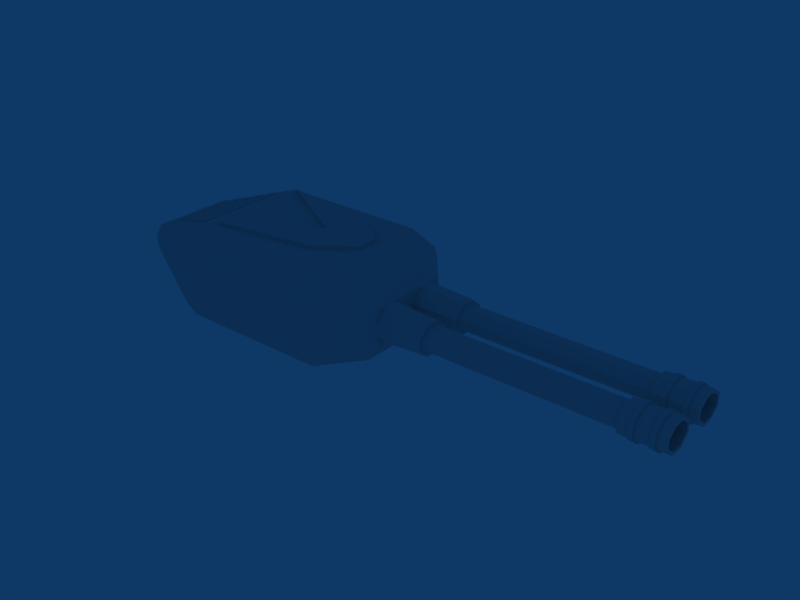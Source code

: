 # Source: double_cannon.blend  (saved by Blender 2.49.2; exported with 4.5.12 LTS)
import bpy
from mathutils import Matrix  # noqa: F401  (used for matrix-valued properties, if any)

bpy.ops.wm.read_factory_settings(use_empty=True)
scene = bpy.context.scene
scene.name = 'Scene'

# ---- collections
col_collection_1 = bpy.data.collections.new('Collection 1'); scene.collection.children.link(col_collection_1)

# ---- world
world_world = bpy.data.worlds.new('World'); scene.world = world_world
world_world.color = (0.05656, 0.2208, 0.4)
world_world.use_sun_shadow = False
world_world.sun_shadow_jitter_overblur = 0.0
world_world.cycles.sampling_method = 'MANUAL'
world_world.cycles.sample_map_resolution = 256

# ---- meshes
me_emptymesh = bpy.data.meshes.new('EmptyMesh')
me_emptymesh.from_pydata([], [], [])
me_emptymesh.use_remesh_preserve_volume = False
me_emptymesh.use_remesh_preserve_attributes = False
me_emptymesh.use_mirror_vertex_groups = False
me_emptymesh.update()
me_mesh_001 = bpy.data.meshes.new('Mesh.001')
me_mesh_001.from_pydata([(-6.36, 8.074, 11.03), (-19.76, 1.272e-06, 6.518), (21.38, 5.906, 6.518), (15.42, 8.074, 11.03), (15.42, 13.07, 6.516), (-6.36, 13.07, 6.516), (21.38, 6.327, 4.681), (-19.76, 5.906, 6.518), (-20.92, 1.272e-06, 4.49), (15.42, -1.666e-06, 11.03), (21.38, 3.565, 6.518), (21.38, 4.361, 6.515), (28.02, 4.419, 6.1), (-6.36, 13.55, 4.488), (-20.92, 5.906, 4.49), (15.42, 13.55, 4.488), (-20.92, 5.906, 3.243), (28.02, 6.271, 4.587), (28.02, 6.271, 3.146), (15.42, 13.07, 1.21), (-6.36, 13.55, 3.241), (-6.36, 13.07, 1.21), (15.42, 13.55, 3.241), (21.38, 6.327, 3.052), (-20.92, 1.616e-06, 3.243), (28.02, 4.418, 1.628), (21.38, 4.379, 1.214), (28.02, 3.565, 1.628), (21.38, 5.906, 1.212), (28.11, 4.396, 5.535), (28.11, 5.628, 4.582), (28.11, 3.658, 5.583), (28.11, 4.209, 5.583), (28.11, 6.163, 3.255), (28.11, 5.69, 3.338), (28.11, 5.97, 3.039), (-19.76, 1.536e-06, 1.213), (28.11, 3.658, 2.146), (-6.36, -0.4456, 11.03), (28.02, 2.711, 6.1), (21.38, 2.769, 6.515), (28.02, 3.565, 6.1), (21.38, 2.75, 1.214), (28.11, 1.16, 4.694), (28.11, 2.819, 5.992), (28.11, 0.9666, 3.255), (28.11, 2.734, 2.194), (28.11, 1.501, 3.151), (28.11, 3.471, 2.146), (28.11, 2.921, 2.146), (21.38, -1.907e-06, 6.518), (21.38, 0.786, 4.681), (21.38, 0.786, 3.052), (21.38, -1.755e-06, 3.237), (15.42, 11.62, -1.188), (-19.76, 5.906, 1.212), (-9.711, 5.917, -1.213), (19.76, -1.378e-06, -1.212), (21.38, 3.565, 1.223), (-9.711, 6.623e-07, -1.212), (21.38, -1.669e-06, 1.212), (19.76, 5.908, -1.213), (28.11, 6.163, 4.478), (28.11, 4.526, 5.872), (28.11, 4.395, 2.194), (28.11, 3.456, 5.992), (28.02, 2.712, 1.628), (28.11, 1.44, 4.395), (28.11, 3.471, 5.583), (28.11, 5.969, 4.694), (28.11, 4.525, 1.856), (28.11, 4.309, 1.737), (28.11, 3.673, 1.737), (28.11, 5.628, 3.151), (28.11, 5.69, 4.395), (28.11, 4.208, 2.146), (28.11, 4.31, 5.992), (28.11, 3.673, 5.992), (28.02, 0.8583, 4.587), (28.11, 0.9666, 4.478), (28.02, 0.8583, 3.146), (28.11, 2.604, 1.856), (28.11, 1.159, 3.039), (28.11, 3.456, 1.737), (28.11, 2.82, 1.737), (28.11, 2.603, 5.872), (28.11, 2.733, 5.535), (28.11, 1.501, 4.582), (28.11, 2.92, 5.583), (28.11, 1.44, 3.338), (-6.36, 11.63, -1.188), (15.42, -8.074, 11.03), (-6.36, -13.07, 6.516), (-6.36, -8.074, 11.03), (21.38, -4.361, 6.515), (15.42, -13.07, 6.516), (-20.92, -5.906, 4.49), (-19.76, -5.906, 6.518), (21.38, -5.906, 6.518), (21.38, -3.565, 6.518), (21.38, -6.327, 4.681), (28.02, -6.271, 4.587), (-6.36, -13.55, 4.488), (15.42, -13.55, 3.241), (15.42, -13.55, 4.488), (15.42, -13.07, 1.21), (-19.76, -5.906, 1.212), (-6.36, -13.07, 1.21), (-6.36, -13.55, 3.241), (-20.92, -5.906, 3.243), (21.38, -6.327, 3.052), (21.38, -4.379, 1.214), (28.02, -4.418, 1.628), (28.02, -6.271, 3.146), (28.02, -3.565, 1.628), (28.11, -4.396, 5.535), (28.11, -6.163, 4.478), (28.11, -4.525, 1.856), (28.11, -4.395, 2.194), (28.11, -3.658, 2.146), (28.02, -2.711, 6.1), (28.02, -3.565, 6.1), (21.38, -2.769, 6.515), (21.38, -0.786, 4.681), (21.38, -0.786, 3.052), (28.02, -2.712, 1.628), (28.11, -1.44, 4.395), (28.11, -1.44, 3.338), (28.11, -2.604, 1.856), (28.11, -1.159, 3.039), (28.11, -3.456, 1.737), (21.38, -1.81e-06, 4.495), (-6.36, -11.63, -1.188), (15.42, -11.62, -1.188), (19.76, -5.908, -1.213), (-9.711, -5.917, -1.213), (21.38, -5.906, 1.212), (21.38, -3.565, 1.223), (21.38, -2.75, 1.214), (28.11, -5.969, 4.694), (28.11, -4.526, 5.872), (28.11, -6.163, 3.255), (28.11, -5.97, 3.039), (28.11, -4.209, 5.583), (28.11, -4.208, 2.146), (28.11, -2.819, 5.992), (28.11, -1.16, 4.694), (28.11, -0.9666, 4.478), (28.11, -0.9666, 3.255), (28.11, -3.471, 5.583), (28.11, -1.501, 3.151), (28.11, -2.734, 2.194), (28.11, -3.471, 2.146), (28.02, -4.419, 6.1), (28.11, -3.673, 1.737), (28.11, -4.309, 1.737), (28.11, -5.628, 4.582), (28.11, -5.69, 3.338), (28.11, -5.69, 4.395), (28.11, -5.628, 3.151), (28.11, -4.31, 5.992), (28.11, -3.673, 5.992), (28.11, -3.658, 5.583), (28.02, -0.8583, 4.587), (28.11, -3.456, 5.992), (28.02, -0.8583, 3.146), (28.11, -2.82, 1.737), (28.11, -2.733, 5.535), (28.11, -2.603, 5.872), (28.11, -1.501, 4.582), (28.11, -2.92, 5.583), (28.11, -2.921, 2.146)], [], [(3, 0, 9), (9, 0, 38), (0, 3, 4), (5, 0, 4), (38, 0, 7), (7, 1, 38), (3, 9, 11), (11, 2, 3), (7, 0, 5), (3, 2, 4), (5, 4, 15), (15, 13, 5), (7, 5, 13), (13, 14, 7), (4, 2, 6), (6, 15, 4), (6, 2, 11), (7, 14, 8), (8, 1, 7), (10, 11, 9), (6, 11, 12), (12, 17, 6), (10, 41, 12), (12, 11, 10), (13, 15, 22), (22, 20, 13), (14, 13, 20), (20, 16, 14), (15, 6, 23), (23, 22, 15), (8, 14, 16), (16, 24, 8), (6, 17, 18), (18, 23, 6), (20, 22, 19), (19, 21, 20), (16, 20, 21), (21, 55, 16), (22, 23, 28), (28, 19, 22), (24, 16, 55), (55, 36, 24), (23, 18, 25), (25, 26, 23), (25, 27, 58), (58, 26, 25), (26, 28, 23), (69, 63, 29), (29, 30, 69), (77, 31, 32), (32, 76, 77), (33, 62, 74), (74, 34, 33), (70, 35, 73), (73, 64, 70), (71, 75, 37), (37, 72, 71), (9, 50, 40), (51, 40, 50), (9, 40, 10), (51, 78, 39), (39, 40, 51), (10, 40, 39), (39, 41, 10), (51, 52, 80), (80, 78, 51), (52, 42, 66), (66, 80, 52), (66, 42, 58), (58, 27, 66), (42, 52, 60), (43, 87, 86), (86, 85, 43), (65, 44, 88), (88, 68, 65), (45, 89, 67), (67, 79, 45), (81, 46, 47), (47, 82, 81), (84, 83, 48), (48, 49, 84), (50, 131, 51), (51, 131, 53), (53, 52, 51), (52, 53, 60), (21, 19, 54), (54, 90, 21), (19, 28, 61), (61, 54, 19), (36, 55, 56), (56, 59, 36), (28, 26, 57), (57, 61, 28), (26, 58, 57), (58, 42, 57), (42, 60, 57), (90, 54, 61), (61, 56, 90), (56, 61, 57), (57, 59, 56), (17, 69, 62), (12, 76, 63), (33, 35, 18), (70, 71, 25), (41, 65, 77), (72, 83, 27), (39, 85, 44), (78, 79, 43), (80, 82, 45), (84, 81, 66), (12, 63, 69), (69, 17, 12), (17, 62, 33), (33, 18, 17), (18, 35, 70), (70, 25, 18), (25, 71, 72), (72, 27, 25), (62, 69, 30), (30, 74, 62), (63, 76, 32), (32, 29, 63), (35, 33, 34), (34, 73, 35), (71, 70, 64), (64, 75, 71), (41, 77, 76), (76, 12, 41), (77, 65, 68), (68, 31, 77), (78, 43, 85), (85, 39, 78), (39, 44, 65), (65, 41, 39), (80, 45, 79), (79, 78, 80), (66, 81, 82), (82, 80, 66), (27, 83, 84), (84, 66, 27), (86, 88, 44), (44, 85, 86), (67, 87, 43), (43, 79, 67), (47, 89, 45), (45, 82, 47), (49, 46, 81), (81, 84, 49), (83, 72, 37), (37, 48, 83), (21, 90, 55), (90, 56, 55), (9, 38, 93), (93, 91, 9), (93, 92, 95), (95, 91, 93), (38, 1, 97), (97, 93, 38), (91, 98, 94), (94, 9, 91), (92, 93, 97), (91, 95, 98), (92, 102, 104), (104, 95, 92), (97, 96, 102), (102, 92, 97), (95, 104, 100), (100, 98, 95), (100, 94, 98), (97, 1, 8), (8, 96, 97), (9, 94, 99), (100, 101, 153), (153, 94, 100), (99, 94, 153), (153, 121, 99), (102, 108, 103), (103, 104, 102), (96, 109, 108), (108, 102, 96), (104, 103, 110), (110, 100, 104), (8, 24, 109), (109, 96, 8), (100, 110, 113), (113, 101, 100), (108, 107, 105), (105, 103, 108), (109, 106, 107), (107, 108, 109), (103, 105, 136), (136, 110, 103), (24, 36, 106), (106, 109, 24), (110, 111, 112), (112, 113, 110), (112, 111, 137), (137, 114, 112), (111, 110, 136), (139, 156, 115), (115, 140, 139), (161, 160, 143), (143, 162, 161), (141, 157, 158), (158, 116, 141), (117, 118, 159), (159, 142, 117), (155, 154, 119), (119, 144, 155), (122, 50, 9), (123, 50, 122), (99, 122, 9), (123, 122, 120), (120, 163, 123), (99, 121, 120), (120, 122, 99), (123, 163, 165), (165, 124, 123), (124, 165, 125), (125, 138, 124), (125, 114, 137), (137, 138, 125), (138, 60, 124), (146, 168, 167), (167, 169, 146), (164, 149, 170), (170, 145, 164), (148, 147, 126), (126, 127, 148), (128, 129, 150), (150, 151, 128), (166, 171, 152), (152, 130, 166), (123, 131, 50), (123, 124, 53), (53, 131, 123), (60, 53, 124), (107, 132, 133), (133, 105, 107), (105, 133, 134), (134, 136, 105), (36, 59, 135), (135, 106, 36), (136, 134, 57), (57, 111, 136), (57, 137, 111), (57, 138, 137), (57, 60, 138), (132, 135, 134), (134, 133, 132), (135, 59, 57), (57, 134, 135), (101, 116, 139), (153, 140, 160), (141, 113, 142), (117, 112, 155), (121, 161, 164), (154, 114, 130), (120, 145, 168), (163, 146, 147), (165, 148, 129), (166, 125, 128), (153, 101, 139), (139, 140, 153), (101, 113, 141), (141, 116, 101), (113, 112, 117), (117, 142, 113), (112, 114, 154), (154, 155, 112), (116, 158, 156), (156, 139, 116), (140, 115, 143), (143, 160, 140), (142, 159, 157), (157, 141, 142), (155, 144, 118), (118, 117, 155), (121, 153, 160), (160, 161, 121), (161, 162, 149), (149, 164, 161), (163, 120, 168), (168, 146, 163), (120, 121, 164), (164, 145, 120), (165, 163, 147), (147, 148, 165), (125, 165, 129), (129, 128, 125), (114, 125, 166), (166, 130, 114), (167, 168, 145), (145, 170, 167), (126, 147, 146), (146, 169, 126), (150, 129, 148), (148, 127, 150), (171, 166, 128), (128, 151, 171), (130, 152, 119), (119, 154, 130), (107, 106, 132), (132, 106, 135)])
_uv = me_mesh_001.uv_layers.new(name='UVTex')
_uv.uv.foreach_set('vector', [0.5589, 0.4021, 0.5578, 0.6563, 0.4173, 0.4014, 0.4173, 0.4014, 0.5578, 0.6563, 0.4174, 0.6565, 0.5578, 0.6563, 0.5589, 0.4021, 0.6711, 0.2351, 0.6709, 0.655, 0.5578, 0.6563, 0.6711, 0.2351, 0.4174, 0.6565, 0.5578, 0.6563, 0.5235, 0.7855, 0.5235, 0.7855, 0.4177, 0.7856, 0.4174, 0.6565, 0.5589, 0.4021, 0.4173, 0.4014, 0.5058, 0.3172, 0.5058, 0.3172, 0.5436, 0.3172, 0.5589, 0.4021, 0.5235, 0.7855, 0.5578, 0.6563, 0.6709, 0.655, 0.5589, 0.4021, 0.5436, 0.3172, 0.6711, 0.2351, 0.6709, 0.655, 0.6711, 0.2351, 0.6907, 0.2125, 0.6907, 0.2125, 0.6998, 0.8057, 0.6709, 0.655, 0.5235, 0.7855, 0.6709, 0.655, 0.6998, 0.8057, 0.6998, 0.8057, 0.5468, 0.8466, 0.5235, 0.7855, 0.6711, 0.2351, 0.5436, 0.3172, 0.5432, 0.2735, 0.5432, 0.2735, 0.6907, 0.2125, 0.6711, 0.2351, 0.5432, 0.2735, 0.5436, 0.3172, 0.5058, 0.3172, 0.5235, 0.7855, 0.5468, 0.8466, 0.4174, 0.8894, 0.4174, 0.8894, 0.4177, 0.7856, 0.5235, 0.7855, 0.4872, 0.3195, 0.5058, 0.3172, 0.4173, 0.4014, 0.8752, 0.563, 0.875, 0.5311, 0.9691, 0.5313, 0.9691, 0.5313, 0.9692, 0.5629, 0.8752, 0.563, 0.8753, 0.5157, 0.9695, 0.5159, 0.9691, 0.5313, 0.9691, 0.5313, 0.875, 0.5311, 0.8753, 0.5157, 0.6998, 0.8057, 0.6907, 0.2125, 0.7282, 0.1768, 0.7282, 0.1768, 0.7297, 0.8376, 0.6998, 0.8057, 0.5468, 0.8466, 0.6998, 0.8057, 0.7297, 0.8376, 0.7297, 0.8376, 0.5607, 0.8889, 0.5468, 0.8466, 0.6907, 0.2125, 0.5432, 0.2735, 0.5426, 0.227, 0.5426, 0.227, 0.7282, 0.1768, 0.6907, 0.2125, 0.4174, 0.8894, 0.5468, 0.8466, 0.5607, 0.8889, 0.5607, 0.8889, 0.4173, 0.9355, 0.4174, 0.8894, 0.8752, 0.563, 0.9692, 0.5629, 0.9691, 0.5938, 0.9691, 0.5938, 0.8752, 0.5938, 0.8752, 0.563, 0.7297, 0.8376, 0.7282, 0.1768, 0.7584, 0.1466, 0.7584, 0.1466, 0.7572, 0.8576, 0.7297, 0.8376, 0.5607, 0.8889, 0.7297, 0.8376, 0.7572, 0.8576, 0.7572, 0.8576, 0.5581, 0.9145, 0.5607, 0.8889, 0.7282, 0.1768, 0.5426, 0.227, 0.5423, 0.1966, 0.5423, 0.1966, 0.7584, 0.1466, 0.7282, 0.1768, 0.4173, 0.9355, 0.5607, 0.8889, 0.5581, 0.9145, 0.5581, 0.9145, 0.5584, 0.935, 0.4173, 0.9355, 0.8752, 0.5938, 0.9691, 0.5938, 0.9692, 0.6248, 0.9692, 0.6248, 0.8753, 0.6247, 0.8752, 0.5938, 0.9692, 0.6248, 0.9689, 0.6559, 0.8753, 0.656, 0.8753, 0.656, 0.8753, 0.6247, 0.9692, 0.6248, 0.5097, 0.196, 0.5423, 0.1966, 0.5426, 0.227, 0.9781, 0.5342, 0.9778, 0.5263, 0.9907, 0.5277, 0.9907, 0.5277, 0.9911, 0.5365, 0.9781, 0.5342, 0.9783, 0.5096, 0.9909, 0.5095, 0.9907, 0.5177, 0.9907, 0.5177, 0.9781, 0.5157, 0.9783, 0.5096, 0.9781, 0.5628, 0.9781, 0.5462, 0.9909, 0.5452, 0.9909, 0.5452, 0.991, 0.5624, 0.9781, 0.5628, 0.9782, 0.5936, 0.9782, 0.5776, 0.9915, 0.5936, 0.9915, 0.5936, 0.991, 0.6252, 0.9782, 0.5936, 0.9783, 0.6248, 0.9916, 0.6395, 0.9921, 0.6557, 0.9921, 0.6557, 0.9785, 0.656, 0.9783, 0.6248, 0.4173, 0.4014, 0.4192, 0.3196, 0.4722, 0.318, 0.4451, 0.2892, 0.4722, 0.318, 0.4192, 0.3196, 0.4173, 0.4014, 0.4722, 0.318, 0.4872, 0.3195, 0.8753, 0.469, 0.9694, 0.4693, 0.9694, 0.5004, 0.9694, 0.5004, 0.8753, 0.5004, 0.8753, 0.469, 0.8753, 0.5157, 0.8753, 0.5004, 0.9694, 0.5004, 0.9694, 0.5004, 0.9695, 0.5159, 0.8753, 0.5157, 0.8753, 0.469, 0.875, 0.4373, 0.9688, 0.4372, 0.9688, 0.4372, 0.9694, 0.4693, 0.8753, 0.469, 0.875, 0.4373, 0.875, 0.4062, 0.9688, 0.4061, 0.9688, 0.4061, 0.9688, 0.4372, 0.875, 0.4373, 0.9688, 0.4061, 0.875, 0.4062, 0.8754, 0.3752, 0.8754, 0.3752, 0.9687, 0.3755, 0.9688, 0.4061, 0.4631, 0.1962, 0.4447, 0.2264, 0.4165, 0.1862, 0.9782, 0.4762, 0.991, 0.4763, 0.9911, 0.4861, 0.9911, 0.4861, 0.9783, 0.4862, 0.9782, 0.4762, 0.9783, 0.5003, 0.9783, 0.4942, 0.9911, 0.4943, 0.9911, 0.4943, 0.9907, 0.5004, 0.9783, 0.5003, 0.9785, 0.4436, 0.9907, 0.4438, 0.9909, 0.4542, 0.9909, 0.4542, 0.9784, 0.4543, 0.9785, 0.4436, 0.9785, 0.4185, 0.9908, 0.4287, 0.9909, 0.4372, 0.9909, 0.4372, 0.9784, 0.4373, 0.9785, 0.4185, 0.9784, 0.4056, 0.9784, 0.3821, 0.9906, 0.4056, 0.9906, 0.4056, 0.9905, 0.4184, 0.9784, 0.4056, 0.4192, 0.3196, 0.4172, 0.2897, 0.4451, 0.2892, 0.4451, 0.2892, 0.4172, 0.2897, 0.4171, 0.2273, 0.4171, 0.2273, 0.4447, 0.2264, 0.4451, 0.2892, 0.4447, 0.2264, 0.4171, 0.2273, 0.4165, 0.1862, 0.7572, 0.8576, 0.7584, 0.1466, 0.7721, 0.1489, 0.7721, 0.1489, 0.771, 0.8691, 0.7572, 0.8576, 0.7584, 0.1466, 0.5423, 0.1966, 0.781, 0.1104, 0.781, 0.1104, 0.7721, 0.1489, 0.7584, 0.1466, 0.5584, 0.935, 0.5581, 0.9145, 0.7855, 0.8844, 0.7855, 0.8844, 0.799, 0.8989, 0.5584, 0.935, 0.5423, 0.1966, 0.5097, 0.196, 0.7987, 0.0576, 0.7987, 0.0576, 0.781, 0.1104, 0.5423, 0.1966, 0.5097, 0.196, 0.4894, 0.197, 0.7987, 0.0576, 0.4894, 0.197, 0.4631, 0.1962, 0.7987, 0.0576, 0.4631, 0.1962, 0.4165, 0.1862, 0.7987, 0.0576, 0.771, 0.8691, 0.7721, 0.1489, 0.781, 0.1104, 0.781, 0.1104, 0.7855, 0.8844, 0.771, 0.8691, 0.7855, 0.8844, 0.781, 0.1104, 0.7987, 0.0576, 0.7987, 0.0576, 0.799, 0.8989, 0.7855, 0.8844, 0.9692, 0.5629, 0.9781, 0.5342, 0.9781, 0.5462, 0.9691, 0.5313, 0.9781, 0.5157, 0.9778, 0.5263, 0.9781, 0.5628, 0.9782, 0.5776, 0.9691, 0.5938, 0.9782, 0.5936, 0.9783, 0.6248, 0.9692, 0.6248, 0.9695, 0.5159, 0.9783, 0.5003, 0.9783, 0.5096, 0.9905, 0.3756, 0.9784, 0.3821, 0.9687, 0.3755, 0.9694, 0.5004, 0.9783, 0.4862, 0.9783, 0.4942, 0.9694, 0.4693, 0.9784, 0.4543, 0.9782, 0.4762, 0.9688, 0.4372, 0.9784, 0.4373, 0.9785, 0.4436, 0.9784, 0.4056, 0.9785, 0.4185, 0.9688, 0.4061, 0.9691, 0.5313, 0.9778, 0.5263, 0.9781, 0.5342, 0.9781, 0.5342, 0.9692, 0.5629, 0.9691, 0.5313, 0.9692, 0.5629, 0.9781, 0.5462, 0.9781, 0.5628, 0.9781, 0.5628, 0.9691, 0.5938, 0.9692, 0.5629, 0.9691, 0.5938, 0.9782, 0.5776, 0.9782, 0.5936, 0.9782, 0.5936, 0.9692, 0.6248, 0.9691, 0.5938, 0.9692, 0.6248, 0.9783, 0.6248, 0.9785, 0.656, 0.9785, 0.656, 0.9689, 0.6559, 0.9692, 0.6248, 0.9781, 0.5462, 0.9781, 0.5342, 0.9911, 0.5365, 0.9911, 0.5365, 0.9909, 0.5452, 0.9781, 0.5462, 0.9778, 0.5263, 0.9781, 0.5157, 0.9907, 0.5177, 0.9907, 0.5177, 0.9907, 0.5277, 0.9778, 0.5263, 0.9782, 0.5776, 0.9781, 0.5628, 0.991, 0.5624, 0.991, 0.5624, 0.9915, 0.5936, 0.9782, 0.5776, 0.9783, 0.6248, 0.9782, 0.5936, 0.991, 0.6252, 0.991, 0.6252, 0.9916, 0.6395, 0.9783, 0.6248, 0.9695, 0.5159, 0.9783, 0.5096, 0.9781, 0.5157, 0.9781, 0.5157, 0.9691, 0.5313, 0.9695, 0.5159, 0.9783, 0.5096, 0.9783, 0.5003, 0.9907, 0.5004, 0.9907, 0.5004, 0.9909, 0.5095, 0.9783, 0.5096, 0.9694, 0.4693, 0.9782, 0.4762, 0.9783, 0.4862, 0.9783, 0.4862, 0.9694, 0.5004, 0.9694, 0.4693, 0.9694, 0.5004, 0.9783, 0.4942, 0.9783, 0.5003, 0.9783, 0.5003, 0.9695, 0.5159, 0.9694, 0.5004, 0.9688, 0.4372, 0.9785, 0.4436, 0.9784, 0.4543, 0.9784, 0.4543, 0.9694, 0.4693, 0.9688, 0.4372, 0.9688, 0.4061, 0.9785, 0.4185, 0.9784, 0.4373, 0.9784, 0.4373, 0.9688, 0.4372, 0.9688, 0.4061, 0.9687, 0.3755, 0.9784, 0.3821, 0.9784, 0.4056, 0.9784, 0.4056, 0.9688, 0.4061, 0.9687, 0.3755, 0.9911, 0.4861, 0.9911, 0.4943, 0.9783, 0.4942, 0.9783, 0.4942, 0.9783, 0.4862, 0.9911, 0.4861, 0.9909, 0.4542, 0.991, 0.4763, 0.9782, 0.4762, 0.9782, 0.4762, 0.9784, 0.4543, 0.9909, 0.4542, 0.9909, 0.4372, 0.9907, 0.4438, 0.9785, 0.4436, 0.9785, 0.4436, 0.9784, 0.4373, 0.9909, 0.4372, 0.9905, 0.4184, 0.9908, 0.4287, 0.9785, 0.4185, 0.9785, 0.4185, 0.9784, 0.4056, 0.9905, 0.4184, 0.9784, 0.3821, 0.9905, 0.3756, 0.9906, 0.3864, 0.9906, 0.3864, 0.9906, 0.4056, 0.9784, 0.3821, 0.7572, 0.8576, 0.771, 0.8691, 0.5581, 0.9145, 0.771, 0.8691, 0.7855, 0.8844, 0.5581, 0.9145, 0.4173, 0.4014, 0.4174, 0.6565, 0.272, 0.6564, 0.272, 0.6564, 0.2734, 0.4021, 0.4173, 0.4014, 0.272, 0.6564, 0.1531, 0.6548, 0.1492, 0.401, 0.1492, 0.401, 0.2734, 0.4021, 0.272, 0.6564, 0.4174, 0.6565, 0.4177, 0.7856, 0.2708, 0.7846, 0.2708, 0.7846, 0.272, 0.6564, 0.4174, 0.6565, 0.2734, 0.4021, 0.2808, 0.321, 0.3247, 0.3211, 0.3247, 0.3211, 0.4173, 0.4014, 0.2734, 0.4021, 0.1531, 0.6548, 0.272, 0.6564, 0.2708, 0.7846, 0.2734, 0.4021, 0.1492, 0.401, 0.2808, 0.321, 0.1531, 0.6548, 0.1183, 0.7855, 0.1156, 0.3403, 0.1156, 0.3403, 0.1492, 0.401, 0.1531, 0.6548, 0.2708, 0.7846, 0.2714, 0.8418, 0.1183, 0.7855, 0.1183, 0.7855, 0.1531, 0.6548, 0.2708, 0.7846, 0.1492, 0.401, 0.1156, 0.3403, 0.2813, 0.2912, 0.2813, 0.2912, 0.2808, 0.321, 0.1492, 0.401, 0.2813, 0.2912, 0.3247, 0.3211, 0.2808, 0.321, 0.2708, 0.7846, 0.4177, 0.7856, 0.4174, 0.8894, 0.4174, 0.8894, 0.2714, 0.8418, 0.2708, 0.7846, 0.4173, 0.4014, 0.3247, 0.3211, 0.3432, 0.3214, 0.876, 0.1478, 0.9525, 0.1479, 0.9524, 0.178, 0.9524, 0.178, 0.8761, 0.1778, 0.876, 0.1478, 0.8761, 0.1934, 0.8761, 0.1778, 0.9524, 0.178, 0.9524, 0.178, 0.9519, 0.1929, 0.8761, 0.1934, 0.1183, 0.7855, 0.0905, 0.8114, 0.09015, 0.2905, 0.09015, 0.2905, 0.1156, 0.3403, 0.1183, 0.7855, 0.2714, 0.8418, 0.2716, 0.8882, 0.0905, 0.8114, 0.0905, 0.8114, 0.1183, 0.7855, 0.2714, 0.8418, 0.1156, 0.3403, 0.09015, 0.2905, 0.2799, 0.2285, 0.2799, 0.2285, 0.2813, 0.2912, 0.1156, 0.3403, 0.4174, 0.8894, 0.4173, 0.9355, 0.2716, 0.8882, 0.2716, 0.8882, 0.2714, 0.8418, 0.4174, 0.8894, 0.876, 0.1478, 0.876, 0.1163, 0.9519, 0.1165, 0.9519, 0.1165, 0.9525, 0.1479, 0.876, 0.1478, 0.0905, 0.8114, 0.06107, 0.8394, 0.06196, 0.1822, 0.06196, 0.1822, 0.09015, 0.2905, 0.0905, 0.8114, 0.2716, 0.8882, 0.2702, 0.9138, 0.06107, 0.8394, 0.06107, 0.8394, 0.0905, 0.8114, 0.2716, 0.8882, 0.09015, 0.2905, 0.06196, 0.1822, 0.2803, 0.202, 0.2803, 0.202, 0.2799, 0.2285, 0.09015, 0.2905, 0.4173, 0.9355, 0.2699, 0.937, 0.2702, 0.9138, 0.2702, 0.9138, 0.2716, 0.8882, 0.4173, 0.9355, 0.876, 0.1163, 0.8756, 0.08454, 0.9524, 0.08447, 0.9524, 0.08447, 0.9519, 0.1165, 0.876, 0.1163, 0.9524, 0.08447, 0.8756, 0.08454, 0.876, 0.05378, 0.876, 0.05378, 0.952, 0.05417, 0.9524, 0.08447, 0.3109, 0.1998, 0.2799, 0.2285, 0.2803, 0.202, 0.9722, 0.1361, 0.9857, 0.1362, 0.9862, 0.1545, 0.9862, 0.1545, 0.9715, 0.154, 0.9722, 0.1361, 0.9734, 0.1851, 0.9737, 0.1779, 0.9861, 0.1781, 0.9861, 0.1781, 0.986, 0.1847, 0.9734, 0.1851, 0.9734, 0.126, 0.986, 0.1211, 0.9858, 0.1286, 0.9858, 0.1286, 0.972, 0.1326, 0.9734, 0.126, 0.973, 0.09977, 0.9859, 0.09528, 0.986, 0.1055, 0.986, 0.1055, 0.9728, 0.1151, 0.973, 0.09977, 0.9715, 0.08485, 0.972, 0.05428, 0.9858, 0.05395, 0.9858, 0.05395, 0.9859, 0.08581, 0.9715, 0.08485, 0.3623, 0.3219, 0.4192, 0.3196, 0.4173, 0.4014, 0.3913, 0.2892, 0.4192, 0.3196, 0.3623, 0.3219, 0.3432, 0.3214, 0.3623, 0.3219, 0.4173, 0.4014, 0.8757, 0.2406, 0.8761, 0.2097, 0.9519, 0.2103, 0.9519, 0.2103, 0.9522, 0.2402, 0.8757, 0.2406, 0.8761, 0.1934, 0.9519, 0.1929, 0.9519, 0.2103, 0.9519, 0.2103, 0.8761, 0.2097, 0.8761, 0.1934, 0.8757, 0.2406, 0.9522, 0.2402, 0.9522, 0.2713, 0.9522, 0.2713, 0.8756, 0.2715, 0.8757, 0.2406, 0.8756, 0.2715, 0.9522, 0.2713, 0.952, 0.304, 0.952, 0.304, 0.8755, 0.3038, 0.8756, 0.2715, 0.952, 0.304, 0.9521, 0.3342, 0.8753, 0.3341, 0.8753, 0.3341, 0.8755, 0.3038, 0.952, 0.304, 0.3675, 0.2005, 0.4165, 0.1862, 0.3916, 0.2265, 0.9727, 0.2294, 0.9736, 0.2102, 0.9857, 0.2098, 0.9857, 0.2098, 0.9852, 0.2153, 0.9727, 0.2294, 0.9734, 0.193, 0.986, 0.1899, 0.9857, 0.193, 0.9857, 0.193, 0.9736, 0.2022, 0.9734, 0.193, 0.9729, 0.2492, 0.9729, 0.2401, 0.9848, 0.2229, 0.9848, 0.2229, 0.9848, 0.2351, 0.9729, 0.2492, 0.973, 0.2874, 0.9728, 0.2712, 0.9848, 0.2495, 0.9848, 0.2495, 0.9853, 0.2703, 0.973, 0.2874, 0.9728, 0.3035, 0.9855, 0.2959, 0.9855, 0.3043, 0.9855, 0.3043, 0.9726, 0.323, 0.9728, 0.3035, 0.3913, 0.2892, 0.4172, 0.2897, 0.4192, 0.3196, 0.3913, 0.2892, 0.3916, 0.2265, 0.4171, 0.2273, 0.4171, 0.2273, 0.4172, 0.2897, 0.3913, 0.2892, 0.4165, 0.1862, 0.4171, 0.2273, 0.3916, 0.2265, 0.06107, 0.8394, 0.02925, 0.873, 0.03435, 0.1606, 0.03435, 0.1606, 0.06196, 0.1822, 0.06107, 0.8394, 0.06196, 0.1822, 0.03435, 0.1606, 0.02142, 0.1276, 0.02142, 0.1276, 0.2803, 0.202, 0.06196, 0.1822, 0.2699, 0.937, 0.009835, 0.8963, 0.01881, 0.8859, 0.01881, 0.8859, 0.2702, 0.9138, 0.2699, 0.937, 0.2803, 0.202, 0.02142, 0.1276, 0.01131, 0.05217, 0.01131, 0.05217, 0.3109, 0.1998, 0.2803, 0.202, 0.01131, 0.05217, 0.3432, 0.2011, 0.3109, 0.1998, 0.01131, 0.05217, 0.3675, 0.2005, 0.3432, 0.2011, 0.01131, 0.05217, 0.4165, 0.1862, 0.3675, 0.2005, 0.02925, 0.873, 0.01881, 0.8859, 0.02142, 0.1276, 0.02142, 0.1276, 0.03435, 0.1606, 0.02925, 0.873, 0.01881, 0.8859, 0.009835, 0.8963, 0.01131, 0.05217, 0.01131, 0.05217, 0.02142, 0.1276, 0.01881, 0.8859, 0.9525, 0.1479, 0.972, 0.1326, 0.9722, 0.1361, 0.9524, 0.178, 0.9715, 0.154, 0.9737, 0.1779, 0.9734, 0.126, 0.9519, 0.1165, 0.9728, 0.1151, 0.973, 0.09977, 0.9524, 0.08447, 0.9715, 0.08485, 0.9519, 0.1929, 0.9734, 0.1851, 0.9734, 0.193, 0.9722, 0.3341, 0.9521, 0.3342, 0.9726, 0.323, 0.9519, 0.2103, 0.9736, 0.2022, 0.9736, 0.2102, 0.9522, 0.2402, 0.9727, 0.2294, 0.9729, 0.2401, 0.9522, 0.2713, 0.9729, 0.2492, 0.9728, 0.2712, 0.9728, 0.3035, 0.952, 0.304, 0.973, 0.2874, 0.9524, 0.178, 0.9525, 0.1479, 0.9722, 0.1361, 0.9722, 0.1361, 0.9715, 0.154, 0.9524, 0.178, 0.9525, 0.1479, 0.9519, 0.1165, 0.9734, 0.126, 0.9734, 0.126, 0.972, 0.1326, 0.9525, 0.1479, 0.9519, 0.1165, 0.9524, 0.08447, 0.973, 0.09977, 0.973, 0.09977, 0.9728, 0.1151, 0.9519, 0.1165, 0.9524, 0.08447, 0.952, 0.05417, 0.972, 0.05428, 0.972, 0.05428, 0.9715, 0.08485, 0.9524, 0.08447, 0.972, 0.1326, 0.9858, 0.1286, 0.9857, 0.1362, 0.9857, 0.1362, 0.9722, 0.1361, 0.972, 0.1326, 0.9715, 0.154, 0.9862, 0.1545, 0.9861, 0.1781, 0.9861, 0.1781, 0.9737, 0.1779, 0.9715, 0.154, 0.9728, 0.1151, 0.986, 0.1055, 0.986, 0.1211, 0.986, 0.1211, 0.9734, 0.126, 0.9728, 0.1151, 0.9715, 0.08485, 0.9859, 0.08581, 0.9859, 0.09528, 0.9859, 0.09528, 0.973, 0.09977, 0.9715, 0.08485, 0.9519, 0.1929, 0.9524, 0.178, 0.9737, 0.1779, 0.9737, 0.1779, 0.9734, 0.1851, 0.9519, 0.1929, 0.9734, 0.1851, 0.986, 0.1847, 0.986, 0.1899, 0.986, 0.1899, 0.9734, 0.193, 0.9734, 0.1851, 0.9522, 0.2402, 0.9519, 0.2103, 0.9736, 0.2102, 0.9736, 0.2102, 0.9727, 0.2294, 0.9522, 0.2402, 0.9519, 0.2103, 0.9519, 0.1929, 0.9734, 0.193, 0.9734, 0.193, 0.9736, 0.2022, 0.9519, 0.2103, 0.9522, 0.2713, 0.9522, 0.2402, 0.9729, 0.2401, 0.9729, 0.2401, 0.9729, 0.2492, 0.9522, 0.2713, 0.952, 0.304, 0.9522, 0.2713, 0.9728, 0.2712, 0.9728, 0.2712, 0.973, 0.2874, 0.952, 0.304, 0.9521, 0.3342, 0.952, 0.304, 0.9728, 0.3035, 0.9728, 0.3035, 0.9726, 0.323, 0.9521, 0.3342, 0.9857, 0.2098, 0.9736, 0.2102, 0.9736, 0.2022, 0.9736, 0.2022, 0.9857, 0.193, 0.9857, 0.2098, 0.9848, 0.2229, 0.9729, 0.2401, 0.9727, 0.2294, 0.9727, 0.2294, 0.9852, 0.2153, 0.9848, 0.2229, 0.9848, 0.2495, 0.9728, 0.2712, 0.9729, 0.2492, 0.9729, 0.2492, 0.9848, 0.2351, 0.9848, 0.2495, 0.9855, 0.2959, 0.9728, 0.3035, 0.973, 0.2874, 0.973, 0.2874, 0.9853, 0.2703, 0.9855, 0.2959, 0.9726, 0.323, 0.9855, 0.3043, 0.9858, 0.3325, 0.9858, 0.3325, 0.9722, 0.3341, 0.9726, 0.323, 0.06107, 0.8394, 0.2702, 0.9138, 0.02925, 0.873, 0.02925, 0.873, 0.2702, 0.9138, 0.01881, 0.8859])
me_mesh_001.materials.append(None)
me_mesh_001.use_remesh_preserve_volume = False
me_mesh_001.use_remesh_preserve_attributes = False
me_mesh_001.use_mirror_vertex_groups = False
me_mesh_001.update()
me_mesh_002 = bpy.data.meshes.new('Mesh.002')
me_mesh_002.from_pydata([(-16.41, -0.8318, 1.683), (-16.41, -0.8308, -1.658), (-16.32, 2.098e-05, 1.637), (10.41, -0.7379, 1.637), (10.41, -2.031, 0.636), (-16.32, -0.7368, -1.612), (10.41, -2.031, -0.6075), (-16.41, -0.09373, -1.706), (10.41, 1.907e-05, -1.612), (10.41, -0.7368, -1.612), (-16.41, 2.125, 0.5427), (-16.41, 2.125, -0.5144), (10.41, 0.7379, 1.637), (10.41, 2.031, 0.636), (10.41, 0.7369, -1.612), (16.41, -2.452, 0.8425), (16.41, -0.8896, 2.08), (10.41, -0.8895, 2.08), (10.41, -2.452, 0.8425), (10.41, -2.452, -0.8137), (10.41, -0.8887, -2.056), (16.41, -2.452, -0.8137), (10.41, 1.907e-05, -2.081), (16.41, -0.8887, -2.056), (16.41, 2.452, 0.8425), (16.41, 2.452, -0.8137), (10.41, 2.452, -0.8137), (10.41, 0.8887, -2.056), (16.41, 1.86e-05, -2.081), (10.41, 1.884e-05, 1.637), (10.41, 0.8895, 2.08), (10.41, 2.452, 0.8425), (10.41, 2.031, -0.6075), (16.41, -0.7379, 1.637), (16.41, -2.031, 0.636), (16.41, -0.7368, -1.612), (16.41, 1.86e-05, -1.612), (16.41, 0.8887, -2.056), (16.41, 2.031, 0.636), (16.41, 1.836e-05, 2.081), (16.41, -2.031, -0.6075), (4.363, -0.07401, 0.03576), (4.363, -0.02683, -0.04614), (4.363, 1.931e-05, 0.01584), (4.363, 1.931e-05, 0.07221), (4.363, 0.07401, 0.03576), (16.41, 0.7379, 1.637), (16.41, 1.86e-05, 1.637), (16.41, 2.031, -0.6075), (4.363, 0.02687, -0.04614), (16.41, 0.7369, -1.612), (-16.41, -0.6444, 1.73), (-16.32, -2.031, -0.6075), (-16.41, -0.6434, -1.706), (-16.32, 0.7379, 1.637), (-16.41, 0.09377, 1.73), (-16.41, 2.063, -0.7015), (-16.41, 0.8308, -1.658), (-16.32, 2.098e-05, -1.612), (-16.41, 0.09377, -1.706), (-16.41, -2.063, 0.7299), (-16.41, -2.125, -0.5144), (-16.32, -2.031, 0.636), (-16.41, -2.125, 0.5427), (-16.41, -2.063, -0.7015), (-16.32, -0.7379, 1.637), (-16.41, -0.09373, 1.73), (-16.41, 0.8318, 1.683), (-16.32, 2.031, 0.636), (-16.41, 2.063, 0.7299), (-16.41, 0.6444, 1.73), (-16.32, 2.031, -0.6075), (-16.41, 0.6434, -1.706), (-16.32, 0.7369, -1.612), (16.41, 0.8895, 2.08), (10.41, 1.884e-05, 2.08)], [], [(62, 4, 3), (3, 65, 62), (2, 65, 3), (3, 29, 2), (52, 6, 4), (4, 62, 52), (5, 9, 6), (6, 52, 5), (5, 58, 8), (8, 9, 5), (68, 54, 12), (12, 13, 68), (2, 29, 12), (12, 54, 2), (71, 68, 13), (13, 32, 71), (73, 71, 32), (32, 14, 73), (73, 14, 8), (8, 58, 73), (18, 15, 16), (16, 17, 18), (19, 21, 15), (15, 18, 19), (20, 23, 21), (21, 19, 20), (22, 28, 23), (23, 20, 22), (30, 74, 24), (24, 31, 30), (31, 24, 25), (25, 26, 31), (26, 25, 37), (37, 27, 26), (27, 37, 28), (28, 22, 27), (4, 18, 17), (17, 3, 4), (3, 17, 75), (75, 29, 3), (29, 75, 30), (30, 12, 29), (12, 30, 31), (31, 13, 12), (13, 31, 26), (26, 32, 13), (32, 26, 27), (27, 14, 32), (14, 27, 22), (22, 8, 14), (8, 22, 20), (20, 9, 8), (9, 20, 19), (19, 6, 9), (6, 19, 18), (18, 4, 6), (33, 16, 15), (15, 34, 33), (34, 15, 21), (21, 40, 34), (40, 21, 23), (23, 35, 40), (35, 23, 28), (28, 36, 35), (36, 28, 37), (37, 50, 36), (50, 37, 25), (25, 48, 50), (48, 25, 24), (24, 38, 48), (38, 24, 74), (74, 46, 38), (46, 74, 39), (39, 47, 46), (47, 39, 16), (16, 33, 47), (34, 41, 43), (43, 33, 34), (40, 43, 41), (41, 34, 40), (35, 42, 43), (43, 40, 35), (36, 43, 42), (42, 35, 36), (33, 43, 44), (44, 47, 33), (46, 43, 45), (45, 38, 46), (47, 44, 43), (43, 46, 47), (38, 45, 43), (43, 48, 38), (48, 43, 49), (49, 50, 48), (50, 49, 43), (43, 36, 50), (60, 63, 62), (51, 0, 65), (61, 64, 52), (1, 53, 5), (67, 70, 54), (10, 69, 68), (66, 2, 55), (56, 11, 71), (72, 57, 73), (58, 7, 59), (0, 60, 62), (65, 0, 62), (63, 61, 52), (52, 62, 63), (64, 1, 5), (5, 52, 64), (53, 7, 58), (58, 5, 53), (66, 51, 65), (65, 2, 66), (69, 67, 54), (54, 68, 69), (70, 55, 2), (2, 54, 70), (11, 10, 68), (68, 71, 11), (57, 56, 71), (71, 73, 57), (59, 72, 73), (73, 58, 59), (74, 30, 75), (75, 39, 74), (16, 39, 75), (75, 17, 16)])
_uv = me_mesh_002.uv_layers.new(name='UVTex')
_uv.uv.foreach_set('vector', [0.12, 0.4205, 0.5695, 0.4211, 0.5689, 0.4846, 0.5689, 0.4846, 0.1198, 0.4851, 0.12, 0.4205, 0.1201, 0.5135, 0.1198, 0.4851, 0.5689, 0.4846, 0.5689, 0.4846, 0.5685, 0.5144, 0.1201, 0.5135, 0.1203, 0.3676, 0.5694, 0.368, 0.5695, 0.4211, 0.5695, 0.4211, 0.12, 0.4205, 0.1203, 0.3676, 0.1199, 0.319, 0.5691, 0.3193, 0.5694, 0.368, 0.5694, 0.368, 0.1203, 0.3676, 0.1199, 0.319, 0.1199, 0.319, 0.1196, 0.2719, 0.5693, 0.2725, 0.5693, 0.2725, 0.5691, 0.3193, 0.1199, 0.319, 0.1198, 0.6096, 0.1208, 0.5467, 0.5687, 0.5477, 0.5687, 0.5477, 0.5684, 0.6089, 0.1198, 0.6096, 0.1201, 0.5135, 0.5685, 0.5144, 0.5687, 0.5477, 0.5687, 0.5477, 0.1208, 0.5467, 0.1201, 0.5135, 0.12, 0.6654, 0.1198, 0.6096, 0.5684, 0.6089, 0.5684, 0.6089, 0.5693, 0.6653, 0.12, 0.6654, 0.1198, 0.7494, 0.12, 0.6654, 0.5693, 0.6653, 0.5693, 0.6653, 0.5686, 0.7484, 0.1198, 0.7494, 0.1198, 0.7494, 0.5686, 0.7484, 0.5692, 0.792, 0.5692, 0.792, 0.12, 0.7911, 0.1198, 0.7494, 0.5957, 0.4208, 0.79, 0.4203, 0.7912, 0.4852, 0.7912, 0.4852, 0.5964, 0.4851, 0.5957, 0.4208, 0.5955, 0.3676, 0.7907, 0.3676, 0.79, 0.4203, 0.79, 0.4203, 0.5957, 0.4208, 0.5955, 0.3676, 0.5971, 0.3205, 0.7908, 0.3199, 0.7907, 0.3676, 0.7907, 0.3676, 0.5955, 0.3676, 0.5971, 0.3205, 0.5985, 0.2718, 0.7906, 0.2724, 0.7908, 0.3199, 0.7908, 0.3199, 0.5971, 0.3205, 0.5985, 0.2718, 0.5956, 0.5471, 0.7885, 0.5467, 0.7888, 0.6094, 0.7888, 0.6094, 0.5958, 0.61, 0.5956, 0.5471, 0.5958, 0.61, 0.7888, 0.6094, 0.7887, 0.6655, 0.7887, 0.6655, 0.5956, 0.6653, 0.5958, 0.61, 0.5956, 0.6653, 0.7887, 0.6655, 0.7884, 0.7492, 0.7884, 0.7492, 0.597, 0.7487, 0.5956, 0.6653, 0.597, 0.7487, 0.7884, 0.7492, 0.7885, 0.7914, 0.7885, 0.7914, 0.5959, 0.7925, 0.597, 0.7487, 0.5695, 0.4211, 0.5957, 0.4208, 0.5964, 0.4851, 0.5964, 0.4851, 0.5689, 0.4846, 0.5695, 0.4211, 0.5689, 0.4846, 0.5964, 0.4851, 0.5954, 0.5127, 0.5954, 0.5127, 0.5685, 0.5144, 0.5689, 0.4846, 0.5685, 0.5144, 0.5954, 0.5127, 0.5956, 0.5471, 0.5956, 0.5471, 0.5687, 0.5477, 0.5685, 0.5144, 0.5687, 0.5477, 0.5956, 0.5471, 0.5958, 0.61, 0.5958, 0.61, 0.5684, 0.6089, 0.5687, 0.5477, 0.5684, 0.6089, 0.5958, 0.61, 0.5956, 0.6653, 0.5956, 0.6653, 0.5693, 0.6653, 0.5684, 0.6089, 0.5693, 0.6653, 0.5956, 0.6653, 0.597, 0.7487, 0.597, 0.7487, 0.5686, 0.7484, 0.5693, 0.6653, 0.5686, 0.7484, 0.597, 0.7487, 0.5959, 0.7925, 0.5959, 0.7925, 0.5692, 0.792, 0.5686, 0.7484, 0.5693, 0.2725, 0.5985, 0.2718, 0.5971, 0.3205, 0.5971, 0.3205, 0.5691, 0.3193, 0.5693, 0.2725, 0.5691, 0.3193, 0.5971, 0.3205, 0.5955, 0.3676, 0.5955, 0.3676, 0.5694, 0.368, 0.5691, 0.3193, 0.5694, 0.368, 0.5955, 0.3676, 0.5957, 0.4208, 0.5957, 0.4208, 0.5695, 0.4211, 0.5694, 0.368, 0.8148, 0.4559, 0.7912, 0.4852, 0.79, 0.4203, 0.79, 0.4203, 0.8136, 0.4183, 0.8148, 0.4559, 0.8136, 0.4183, 0.79, 0.4203, 0.7907, 0.3676, 0.7907, 0.3676, 0.8146, 0.3689, 0.8136, 0.4183, 0.8146, 0.3689, 0.7907, 0.3676, 0.7908, 0.3199, 0.7908, 0.3199, 0.8142, 0.3195, 0.8146, 0.3689, 0.8142, 0.3195, 0.7908, 0.3199, 0.7906, 0.2724, 0.7906, 0.2724, 0.8143, 0.2728, 0.8142, 0.3195, 0.8147, 0.7924, 0.7885, 0.7914, 0.7884, 0.7492, 0.7884, 0.7492, 0.8141, 0.7496, 0.8147, 0.7924, 0.8141, 0.7496, 0.7884, 0.7492, 0.7887, 0.6655, 0.7887, 0.6655, 0.8146, 0.6655, 0.8141, 0.7496, 0.8146, 0.6655, 0.7887, 0.6655, 0.7888, 0.6094, 0.7888, 0.6094, 0.8141, 0.609, 0.8146, 0.6655, 0.8141, 0.609, 0.7888, 0.6094, 0.7885, 0.5467, 0.7885, 0.5467, 0.8138, 0.5484, 0.8141, 0.609, 0.8138, 0.5484, 0.7885, 0.5467, 0.789, 0.5141, 0.789, 0.5141, 0.8141, 0.4987, 0.8138, 0.5484, 0.8141, 0.4987, 0.789, 0.5141, 0.7912, 0.4852, 0.7912, 0.4852, 0.8148, 0.4559, 0.8141, 0.4987, 0.8136, 0.4183, 0.8711, 0.4883, 0.9381, 0.5153, 0.9381, 0.5153, 0.8148, 0.4559, 0.8136, 0.4183, 0.8146, 0.3689, 0.9381, 0.5153, 0.8711, 0.4883, 0.8711, 0.4883, 0.8136, 0.4183, 0.8146, 0.3689, 0.8142, 0.3195, 0.8561, 0.4386, 0.9381, 0.5153, 0.9381, 0.5153, 0.8146, 0.3689, 0.8142, 0.3195, 0.8143, 0.2728, 0.9381, 0.5153, 0.8561, 0.4386, 0.8561, 0.4386, 0.8142, 0.3195, 0.8143, 0.2728, 0.8148, 0.4559, 0.9381, 0.5153, 0.859, 0.5157, 0.859, 0.5157, 0.8141, 0.4987, 0.8148, 0.4559, 0.8138, 0.5484, 0.9381, 0.5153, 0.8693, 0.5366, 0.8693, 0.5366, 0.8141, 0.609, 0.8138, 0.5484, 0.8141, 0.4987, 0.859, 0.5157, 0.9381, 0.5153, 0.9381, 0.5153, 0.8138, 0.5484, 0.8141, 0.4987, 0.8141, 0.609, 0.8693, 0.5366, 0.9381, 0.5153, 0.9381, 0.5153, 0.8146, 0.6655, 0.8141, 0.609, 0.8146, 0.6655, 0.9381, 0.5153, 0.8831, 0.5701, 0.8831, 0.5701, 0.8141, 0.7496, 0.8146, 0.6655, 0.8141, 0.7496, 0.8831, 0.5701, 0.9381, 0.5153, 0.9381, 0.5153, 0.8147, 0.7924, 0.8141, 0.7496, 0.09547, 0.4094, 0.09641, 0.3755, 0.12, 0.4205, 0.09641, 0.478, 0.09645, 0.43, 0.1198, 0.4851, 0.09579, 0.3577, 0.09613, 0.3284, 0.1203, 0.3676, 0.09691, 0.3117, 0.09604, 0.2798, 0.1199, 0.319, 0.09694, 0.56, 0.09609, 0.5422, 0.1208, 0.5467, 0.09411, 0.6144, 0.09546, 0.6012, 0.1198, 0.6096, 0.09674, 0.5058, 0.1201, 0.5135, 0.0964, 0.5178, 0.09401, 0.6707, 0.09437, 0.656, 0.12, 0.6654, 0.0945, 0.7574, 0.09445, 0.7359, 0.1198, 0.7494, 0.12, 0.7911, 0.09421, 0.8047, 0.09449, 0.7778, 0.09645, 0.43, 0.09547, 0.4094, 0.12, 0.4205, 0.1198, 0.4851, 0.09645, 0.43, 0.12, 0.4205, 0.09641, 0.3755, 0.09579, 0.3577, 0.1203, 0.3676, 0.1203, 0.3676, 0.12, 0.4205, 0.09641, 0.3755, 0.09613, 0.3284, 0.09691, 0.3117, 0.1199, 0.319, 0.1199, 0.319, 0.1203, 0.3676, 0.09613, 0.3284, 0.09604, 0.2798, 0.09621, 0.2552, 0.1196, 0.2719, 0.1196, 0.2719, 0.1199, 0.319, 0.09604, 0.2798, 0.09674, 0.5058, 0.09641, 0.478, 0.1198, 0.4851, 0.1198, 0.4851, 0.1201, 0.5135, 0.09674, 0.5058, 0.09546, 0.6012, 0.09694, 0.56, 0.1208, 0.5467, 0.1208, 0.5467, 0.1198, 0.6096, 0.09546, 0.6012, 0.09609, 0.5422, 0.0964, 0.5178, 0.1201, 0.5135, 0.1201, 0.5135, 0.1208, 0.5467, 0.09609, 0.5422, 0.09437, 0.656, 0.09411, 0.6144, 0.1198, 0.6096, 0.1198, 0.6096, 0.12, 0.6654, 0.09437, 0.656, 0.09445, 0.7359, 0.09401, 0.6707, 0.12, 0.6654, 0.12, 0.6654, 0.1198, 0.7494, 0.09445, 0.7359, 0.09449, 0.7778, 0.0945, 0.7574, 0.1198, 0.7494, 0.1198, 0.7494, 0.12, 0.7911, 0.09449, 0.7778, 0.7885, 0.5467, 0.5956, 0.5471, 0.5954, 0.5127, 0.5954, 0.5127, 0.789, 0.5141, 0.7885, 0.5467, 0.7912, 0.4852, 0.789, 0.5141, 0.5954, 0.5127, 0.5954, 0.5127, 0.5964, 0.4851, 0.7912, 0.4852])
me_mesh_002.materials.append(None)
me_mesh_002.use_remesh_preserve_volume = False
me_mesh_002.use_remesh_preserve_attributes = False
me_mesh_002.use_mirror_vertex_groups = False
me_mesh_002.update()
me_emptymesh_001 = bpy.data.meshes.new('EmptyMesh.001')
me_emptymesh_001.from_pydata([], [], [])
me_emptymesh_001.use_remesh_preserve_volume = False
me_emptymesh_001.use_remesh_preserve_attributes = False
me_emptymesh_001.use_mirror_vertex_groups = False
me_emptymesh_001.update()
me_mesh_004 = bpy.data.meshes.new('Mesh.004')
me_mesh_004.from_pydata([(1.158, -0.8113, 1.798), (1.158, -2.233, 0.6981), (1.158, -2.233, -0.6691), (1.158, 2.107e-05, -1.774), (1.158, -0.8101, -1.774), (1.158, 0.8113, 1.798), (1.158, 2.233, 0.6981), (1.158, 0.8101, -1.774), (1.778, -2.696, 0.9251), (1.778, -0.9781, 2.286), (1.158, -0.9779, 2.286), (1.158, -2.696, 0.9251), (1.158, -2.696, -0.8957), (1.158, -0.9771, -2.261), (1.778, -2.696, -0.8957), (1.158, 2.107e-05, -2.289), (1.778, -0.9771, -2.261), (1.778, 2.696, 0.9251), (1.778, 2.696, -0.8957), (1.158, 2.696, -0.8957), (1.158, 0.9771, -2.261), (1.778, 2.055e-05, -2.289), (1.158, 2.081e-05, 1.798), (1.158, 0.9779, 2.286), (1.158, 2.696, 0.9251), (1.158, 2.233, -0.6691), (1.778, -0.8113, 1.798), (1.778, -2.233, 0.6981), (1.778, -0.8101, -1.774), (1.778, 2.055e-05, -1.774), (1.778, 0.9771, -2.261), (1.778, 2.233, 0.6981), (1.778, 2.028e-05, 2.287), (1.778, -2.233, -0.6691), (1.778, 0.8113, 1.798), (1.778, 2.055e-05, 1.798), (1.778, 2.233, -0.6691), (1.778, 0.8101, -1.774), (1.778, 0.9779, 2.286), (1.158, 2.081e-05, 2.286), (-1.536, 2.081e-05, 2.286), (-0.9152, 0.9779, 2.286), (-0.9152, 0.8101, -1.774), (-0.9152, 2.233, -0.6691), (-0.9152, 2.055e-05, 1.798), (-0.9152, 0.8113, 1.798), (-0.9152, -2.233, -0.6691), (-0.9152, 2.028e-05, 2.287), (-0.9152, 2.233, 0.6981), (-0.9152, 0.9771, -2.261), (-0.9152, 2.055e-05, -1.774), (-0.9152, -0.8101, -1.774), (-0.9152, -2.233, 0.6981), (-0.9152, -0.8113, 1.798), (-1.536, 2.233, -0.6691), (-1.536, 2.696, 0.9251), (-1.536, 0.9779, 2.286), (-1.536, 2.081e-05, 1.798), (-0.9152, 2.055e-05, -2.289), (-1.536, 0.9771, -2.261), (-1.536, 2.696, -0.8957), (-0.9152, 2.696, -0.8957), (-0.9152, 2.696, 0.9251), (-0.9152, -0.9771, -2.261), (-1.536, 2.107e-05, -2.289), (-0.9152, -2.696, -0.8957), (-1.536, -0.9771, -2.261), (-1.536, -2.696, -0.8957), (-1.536, -2.696, 0.9251), (-1.536, -0.9779, 2.286), (-0.9152, -0.9781, 2.286), (-0.9152, -2.696, 0.9251), (-1.536, 0.8101, -1.774), (-1.536, 2.233, 0.6981), (-1.536, 0.8113, 1.798), (-1.536, -0.8101, -1.774), (-1.536, 2.107e-05, -1.774), (-1.536, -2.233, -0.6691), (-1.536, -2.233, 0.6981), (-1.536, -0.8113, 1.798)], [], [(11, 8, 9), (9, 10, 11), (12, 14, 8), (8, 11, 12), (13, 16, 14), (14, 12, 13), (15, 21, 16), (16, 13, 15), (23, 38, 17), (17, 24, 23), (24, 17, 18), (18, 19, 24), (19, 18, 30), (30, 20, 19), (20, 30, 21), (21, 15, 20), (1, 11, 10), (10, 0, 1), (0, 10, 39), (22, 0, 39), (22, 39, 23), (23, 5, 22), (5, 23, 24), (24, 6, 5), (6, 24, 19), (19, 25, 6), (25, 19, 20), (20, 7, 25), (7, 20, 15), (15, 3, 7), (3, 15, 13), (13, 4, 3), (4, 13, 12), (12, 2, 4), (2, 12, 11), (11, 1, 2), (26, 9, 8), (8, 27, 26), (27, 8, 14), (14, 33, 27), (33, 14, 16), (16, 28, 33), (28, 16, 21), (21, 29, 28), (29, 21, 30), (30, 37, 29), (37, 30, 18), (18, 36, 37), (36, 18, 17), (17, 31, 36), (31, 17, 38), (38, 34, 31), (34, 38, 32), (32, 35, 34), (35, 32, 9), (9, 26, 35), (38, 23, 39), (39, 32, 38), (9, 32, 39), (39, 10, 9), (40, 69, 70), (70, 47, 40), (40, 47, 41), (41, 56, 40), (70, 53, 44), (44, 47, 70), (47, 44, 45), (45, 41, 47), (41, 45, 48), (48, 62, 41), (62, 48, 43), (43, 61, 62), (61, 43, 42), (42, 49, 61), (49, 42, 50), (50, 58, 49), (58, 50, 51), (51, 63, 58), (63, 51, 46), (46, 65, 63), (65, 46, 52), (52, 71, 65), (71, 52, 53), (53, 70, 71), (68, 78, 77), (77, 67, 68), (67, 77, 75), (75, 66, 67), (66, 75, 76), (76, 64, 66), (64, 76, 72), (72, 59, 64), (59, 72, 54), (54, 60, 59), (60, 54, 73), (73, 55, 60), (55, 73, 74), (74, 56, 55), (56, 74, 57), (57, 40, 56), (40, 57, 79), (79, 69, 40), (69, 79, 78), (78, 68, 69), (58, 64, 59), (59, 49, 58), (49, 59, 60), (60, 61, 49), (61, 60, 55), (55, 62, 61), (62, 55, 56), (56, 41, 62), (63, 66, 64), (64, 58, 63), (65, 67, 66), (66, 63, 65), (71, 68, 67), (67, 65, 71), (70, 69, 68), (68, 71, 70)])
me_mesh_004.materials.append(None)
me_mesh_004.use_remesh_preserve_volume = False
me_mesh_004.use_remesh_preserve_attributes = False
me_mesh_004.use_mirror_vertex_groups = False
me_mesh_004.update()
me_mesh_003 = bpy.data.meshes.new('Mesh.003')
me_mesh_003.from_pydata([(-16.41, -0.8318, 1.683), (-16.41, -0.8308, -1.658), (-16.32, 2.098e-05, 1.637), (10.41, -0.7379, 1.637), (10.41, -2.031, 0.636), (-16.32, -0.7368, -1.612), (10.41, -2.031, -0.6075), (-16.41, -0.09373, -1.706), (10.41, 1.907e-05, -1.612), (10.41, -0.7368, -1.612), (-16.41, 2.125, 0.5427), (-16.41, 2.125, -0.5144), (10.41, 0.7379, 1.637), (10.41, 2.031, 0.636), (10.41, 0.7369, -1.612), (16.41, -2.452, 0.8425), (16.41, -0.8896, 2.08), (10.41, -0.8895, 2.08), (10.41, -2.452, 0.8425), (10.41, -2.452, -0.8137), (10.41, -0.8887, -2.056), (16.41, -2.452, -0.8137), (10.41, 1.907e-05, -2.081), (16.41, -0.8887, -2.056), (16.41, 2.452, 0.8425), (16.41, 2.452, -0.8137), (10.41, 2.452, -0.8137), (10.41, 0.8887, -2.056), (16.41, 1.86e-05, -2.081), (10.41, 1.884e-05, 1.637), (10.41, 0.8895, 2.08), (10.41, 2.452, 0.8425), (10.41, 2.031, -0.6075), (16.41, -0.7379, 1.637), (16.41, -2.031, 0.636), (16.41, -0.7368, -1.612), (16.41, 1.86e-05, -1.612), (16.41, 0.8887, -2.056), (16.41, 2.031, 0.636), (16.41, 1.836e-05, 2.081), (16.41, -2.031, -0.6075), (4.363, -0.07401, 0.03576), (4.363, -0.02683, -0.04614), (4.363, 1.931e-05, 0.01584), (4.363, 1.931e-05, 0.07221), (4.363, 0.07401, 0.03576), (16.41, 0.7379, 1.637), (16.41, 1.86e-05, 1.637), (16.41, 2.031, -0.6075), (4.363, 0.02687, -0.04614), (16.41, 0.7369, -1.612), (-16.41, -0.6444, 1.73), (-16.32, -2.031, -0.6075), (-16.41, -0.6434, -1.706), (-16.32, 0.7379, 1.637), (-16.41, 0.09377, 1.73), (-16.41, 2.063, -0.7015), (-16.41, 0.8308, -1.658), (-16.32, 2.098e-05, -1.612), (-16.41, 0.09377, -1.706), (-16.41, -2.063, 0.7299), (-16.41, -2.125, -0.5144), (-16.32, -2.031, 0.636), (-16.41, -2.125, 0.5427), (-16.41, -2.063, -0.7015), (-16.32, -0.7379, 1.637), (-16.41, -0.09373, 1.73), (-16.41, 0.8318, 1.683), (-16.32, 2.031, 0.636), (-16.41, 2.063, 0.7299), (-16.41, 0.6444, 1.73), (-16.32, 2.031, -0.6075), (-16.41, 0.6434, -1.706), (-16.32, 0.7369, -1.612), (16.41, 0.8895, 2.08), (10.41, 1.884e-05, 2.08)], [], [(62, 4, 3), (3, 65, 62), (2, 65, 3), (3, 29, 2), (52, 6, 4), (4, 62, 52), (5, 9, 6), (6, 52, 5), (5, 58, 8), (8, 9, 5), (68, 54, 12), (12, 13, 68), (2, 29, 12), (12, 54, 2), (71, 68, 13), (13, 32, 71), (73, 71, 32), (32, 14, 73), (73, 14, 8), (8, 58, 73), (18, 15, 16), (16, 17, 18), (19, 21, 15), (15, 18, 19), (20, 23, 21), (21, 19, 20), (22, 28, 23), (23, 20, 22), (30, 74, 24), (24, 31, 30), (31, 24, 25), (25, 26, 31), (26, 25, 37), (37, 27, 26), (27, 37, 28), (28, 22, 27), (4, 18, 17), (17, 3, 4), (3, 17, 75), (75, 29, 3), (29, 75, 30), (30, 12, 29), (12, 30, 31), (31, 13, 12), (13, 31, 26), (26, 32, 13), (32, 26, 27), (27, 14, 32), (14, 27, 22), (22, 8, 14), (8, 22, 20), (20, 9, 8), (9, 20, 19), (19, 6, 9), (6, 19, 18), (18, 4, 6), (33, 16, 15), (15, 34, 33), (34, 15, 21), (21, 40, 34), (40, 21, 23), (23, 35, 40), (35, 23, 28), (28, 36, 35), (36, 28, 37), (37, 50, 36), (50, 37, 25), (25, 48, 50), (48, 25, 24), (24, 38, 48), (38, 24, 74), (74, 46, 38), (46, 74, 39), (39, 47, 46), (47, 39, 16), (16, 33, 47), (34, 41, 43), (43, 33, 34), (40, 43, 41), (41, 34, 40), (35, 42, 43), (43, 40, 35), (36, 43, 42), (42, 35, 36), (33, 43, 44), (44, 47, 33), (46, 43, 45), (45, 38, 46), (47, 44, 43), (43, 46, 47), (38, 45, 43), (43, 48, 38), (48, 43, 49), (49, 50, 48), (50, 49, 43), (43, 36, 50), (60, 63, 62), (51, 0, 65), (61, 64, 52), (1, 53, 5), (67, 70, 54), (10, 69, 68), (66, 2, 55), (56, 11, 71), (72, 57, 73), (58, 7, 59), (0, 60, 62), (65, 0, 62), (63, 61, 52), (52, 62, 63), (64, 1, 5), (5, 52, 64), (53, 7, 58), (58, 5, 53), (66, 51, 65), (65, 2, 66), (69, 67, 54), (54, 68, 69), (70, 55, 2), (2, 54, 70), (11, 10, 68), (68, 71, 11), (57, 56, 71), (71, 73, 57), (59, 72, 73), (73, 58, 59), (74, 30, 75), (75, 39, 74), (16, 39, 75), (75, 17, 16)])
_uv = me_mesh_003.uv_layers.new(name='UVTex')
_uv.uv.foreach_set('vector', [0.12, 0.4205, 0.5695, 0.4211, 0.5689, 0.4846, 0.5689, 0.4846, 0.1198, 0.4851, 0.12, 0.4205, 0.1201, 0.5135, 0.1198, 0.4851, 0.5689, 0.4846, 0.5689, 0.4846, 0.5685, 0.5144, 0.1201, 0.5135, 0.1203, 0.3676, 0.5694, 0.368, 0.5695, 0.4211, 0.5695, 0.4211, 0.12, 0.4205, 0.1203, 0.3676, 0.1199, 0.319, 0.5691, 0.3193, 0.5694, 0.368, 0.5694, 0.368, 0.1203, 0.3676, 0.1199, 0.319, 0.1199, 0.319, 0.1196, 0.2719, 0.5693, 0.2725, 0.5693, 0.2725, 0.5691, 0.3193, 0.1199, 0.319, 0.1198, 0.6096, 0.1208, 0.5467, 0.5687, 0.5477, 0.5687, 0.5477, 0.5684, 0.6089, 0.1198, 0.6096, 0.1201, 0.5135, 0.5685, 0.5144, 0.5687, 0.5477, 0.5687, 0.5477, 0.1208, 0.5467, 0.1201, 0.5135, 0.12, 0.6654, 0.1198, 0.6096, 0.5684, 0.6089, 0.5684, 0.6089, 0.5693, 0.6653, 0.12, 0.6654, 0.1198, 0.7494, 0.12, 0.6654, 0.5693, 0.6653, 0.5693, 0.6653, 0.5686, 0.7484, 0.1198, 0.7494, 0.1198, 0.7494, 0.5686, 0.7484, 0.5692, 0.792, 0.5692, 0.792, 0.12, 0.7911, 0.1198, 0.7494, 0.5957, 0.4208, 0.79, 0.4203, 0.7912, 0.4852, 0.7912, 0.4852, 0.5964, 0.4851, 0.5957, 0.4208, 0.5955, 0.3676, 0.7907, 0.3676, 0.79, 0.4203, 0.79, 0.4203, 0.5957, 0.4208, 0.5955, 0.3676, 0.5971, 0.3205, 0.7908, 0.3199, 0.7907, 0.3676, 0.7907, 0.3676, 0.5955, 0.3676, 0.5971, 0.3205, 0.5985, 0.2718, 0.7906, 0.2724, 0.7908, 0.3199, 0.7908, 0.3199, 0.5971, 0.3205, 0.5985, 0.2718, 0.5956, 0.5471, 0.7885, 0.5467, 0.7888, 0.6094, 0.7888, 0.6094, 0.5958, 0.61, 0.5956, 0.5471, 0.5958, 0.61, 0.7888, 0.6094, 0.7887, 0.6655, 0.7887, 0.6655, 0.5956, 0.6653, 0.5958, 0.61, 0.5956, 0.6653, 0.7887, 0.6655, 0.7884, 0.7492, 0.7884, 0.7492, 0.597, 0.7487, 0.5956, 0.6653, 0.597, 0.7487, 0.7884, 0.7492, 0.7885, 0.7914, 0.7885, 0.7914, 0.5959, 0.7925, 0.597, 0.7487, 0.5695, 0.4211, 0.5957, 0.4208, 0.5964, 0.4851, 0.5964, 0.4851, 0.5689, 0.4846, 0.5695, 0.4211, 0.5689, 0.4846, 0.5964, 0.4851, 0.5954, 0.5127, 0.5954, 0.5127, 0.5685, 0.5144, 0.5689, 0.4846, 0.5685, 0.5144, 0.5954, 0.5127, 0.5956, 0.5471, 0.5956, 0.5471, 0.5687, 0.5477, 0.5685, 0.5144, 0.5687, 0.5477, 0.5956, 0.5471, 0.5958, 0.61, 0.5958, 0.61, 0.5684, 0.6089, 0.5687, 0.5477, 0.5684, 0.6089, 0.5958, 0.61, 0.5956, 0.6653, 0.5956, 0.6653, 0.5693, 0.6653, 0.5684, 0.6089, 0.5693, 0.6653, 0.5956, 0.6653, 0.597, 0.7487, 0.597, 0.7487, 0.5686, 0.7484, 0.5693, 0.6653, 0.5686, 0.7484, 0.597, 0.7487, 0.5959, 0.7925, 0.5959, 0.7925, 0.5692, 0.792, 0.5686, 0.7484, 0.5693, 0.2725, 0.5985, 0.2718, 0.5971, 0.3205, 0.5971, 0.3205, 0.5691, 0.3193, 0.5693, 0.2725, 0.5691, 0.3193, 0.5971, 0.3205, 0.5955, 0.3676, 0.5955, 0.3676, 0.5694, 0.368, 0.5691, 0.3193, 0.5694, 0.368, 0.5955, 0.3676, 0.5957, 0.4208, 0.5957, 0.4208, 0.5695, 0.4211, 0.5694, 0.368, 0.8148, 0.4559, 0.7912, 0.4852, 0.79, 0.4203, 0.79, 0.4203, 0.8136, 0.4183, 0.8148, 0.4559, 0.8136, 0.4183, 0.79, 0.4203, 0.7907, 0.3676, 0.7907, 0.3676, 0.8146, 0.3689, 0.8136, 0.4183, 0.8146, 0.3689, 0.7907, 0.3676, 0.7908, 0.3199, 0.7908, 0.3199, 0.8142, 0.3195, 0.8146, 0.3689, 0.8142, 0.3195, 0.7908, 0.3199, 0.7906, 0.2724, 0.7906, 0.2724, 0.8143, 0.2728, 0.8142, 0.3195, 0.8147, 0.7924, 0.7885, 0.7914, 0.7884, 0.7492, 0.7884, 0.7492, 0.8141, 0.7496, 0.8147, 0.7924, 0.8141, 0.7496, 0.7884, 0.7492, 0.7887, 0.6655, 0.7887, 0.6655, 0.8146, 0.6655, 0.8141, 0.7496, 0.8146, 0.6655, 0.7887, 0.6655, 0.7888, 0.6094, 0.7888, 0.6094, 0.8141, 0.609, 0.8146, 0.6655, 0.8141, 0.609, 0.7888, 0.6094, 0.7885, 0.5467, 0.7885, 0.5467, 0.8138, 0.5484, 0.8141, 0.609, 0.8138, 0.5484, 0.7885, 0.5467, 0.789, 0.5141, 0.789, 0.5141, 0.8141, 0.4987, 0.8138, 0.5484, 0.8141, 0.4987, 0.789, 0.5141, 0.7912, 0.4852, 0.7912, 0.4852, 0.8148, 0.4559, 0.8141, 0.4987, 0.8136, 0.4183, 0.8711, 0.4883, 0.9381, 0.5153, 0.9381, 0.5153, 0.8148, 0.4559, 0.8136, 0.4183, 0.8146, 0.3689, 0.9381, 0.5153, 0.8711, 0.4883, 0.8711, 0.4883, 0.8136, 0.4183, 0.8146, 0.3689, 0.8142, 0.3195, 0.8561, 0.4386, 0.9381, 0.5153, 0.9381, 0.5153, 0.8146, 0.3689, 0.8142, 0.3195, 0.8143, 0.2728, 0.9381, 0.5153, 0.8561, 0.4386, 0.8561, 0.4386, 0.8142, 0.3195, 0.8143, 0.2728, 0.8148, 0.4559, 0.9381, 0.5153, 0.859, 0.5157, 0.859, 0.5157, 0.8141, 0.4987, 0.8148, 0.4559, 0.8138, 0.5484, 0.9381, 0.5153, 0.8693, 0.5366, 0.8693, 0.5366, 0.8141, 0.609, 0.8138, 0.5484, 0.8141, 0.4987, 0.859, 0.5157, 0.9381, 0.5153, 0.9381, 0.5153, 0.8138, 0.5484, 0.8141, 0.4987, 0.8141, 0.609, 0.8693, 0.5366, 0.9381, 0.5153, 0.9381, 0.5153, 0.8146, 0.6655, 0.8141, 0.609, 0.8146, 0.6655, 0.9381, 0.5153, 0.8831, 0.5701, 0.8831, 0.5701, 0.8141, 0.7496, 0.8146, 0.6655, 0.8141, 0.7496, 0.8831, 0.5701, 0.9381, 0.5153, 0.9381, 0.5153, 0.8147, 0.7924, 0.8141, 0.7496, 0.09547, 0.4094, 0.09641, 0.3755, 0.12, 0.4205, 0.09641, 0.478, 0.09645, 0.43, 0.1198, 0.4851, 0.09579, 0.3577, 0.09613, 0.3284, 0.1203, 0.3676, 0.09691, 0.3117, 0.09604, 0.2798, 0.1199, 0.319, 0.09694, 0.56, 0.09609, 0.5422, 0.1208, 0.5467, 0.09411, 0.6144, 0.09546, 0.6012, 0.1198, 0.6096, 0.09674, 0.5058, 0.1201, 0.5135, 0.0964, 0.5178, 0.09401, 0.6707, 0.09437, 0.656, 0.12, 0.6654, 0.0945, 0.7574, 0.09445, 0.7359, 0.1198, 0.7494, 0.12, 0.7911, 0.09421, 0.8047, 0.09449, 0.7778, 0.09645, 0.43, 0.09547, 0.4094, 0.12, 0.4205, 0.1198, 0.4851, 0.09645, 0.43, 0.12, 0.4205, 0.09641, 0.3755, 0.09579, 0.3577, 0.1203, 0.3676, 0.1203, 0.3676, 0.12, 0.4205, 0.09641, 0.3755, 0.09613, 0.3284, 0.09691, 0.3117, 0.1199, 0.319, 0.1199, 0.319, 0.1203, 0.3676, 0.09613, 0.3284, 0.09604, 0.2798, 0.09621, 0.2552, 0.1196, 0.2719, 0.1196, 0.2719, 0.1199, 0.319, 0.09604, 0.2798, 0.09674, 0.5058, 0.09641, 0.478, 0.1198, 0.4851, 0.1198, 0.4851, 0.1201, 0.5135, 0.09674, 0.5058, 0.09546, 0.6012, 0.09694, 0.56, 0.1208, 0.5467, 0.1208, 0.5467, 0.1198, 0.6096, 0.09546, 0.6012, 0.09609, 0.5422, 0.0964, 0.5178, 0.1201, 0.5135, 0.1201, 0.5135, 0.1208, 0.5467, 0.09609, 0.5422, 0.09437, 0.656, 0.09411, 0.6144, 0.1198, 0.6096, 0.1198, 0.6096, 0.12, 0.6654, 0.09437, 0.656, 0.09445, 0.7359, 0.09401, 0.6707, 0.12, 0.6654, 0.12, 0.6654, 0.1198, 0.7494, 0.09445, 0.7359, 0.09449, 0.7778, 0.0945, 0.7574, 0.1198, 0.7494, 0.1198, 0.7494, 0.12, 0.7911, 0.09449, 0.7778, 0.7885, 0.5467, 0.5956, 0.5471, 0.5954, 0.5127, 0.5954, 0.5127, 0.789, 0.5141, 0.7885, 0.5467, 0.7912, 0.4852, 0.789, 0.5141, 0.5954, 0.5127, 0.5954, 0.5127, 0.5964, 0.4851, 0.7912, 0.4852])
me_mesh_003.materials.append(None)
me_mesh_003.use_remesh_preserve_volume = False
me_mesh_003.use_remesh_preserve_attributes = False
me_mesh_003.use_mirror_vertex_groups = False
me_mesh_003.update()
me_emptymesh_002 = bpy.data.meshes.new('EmptyMesh.002')
me_emptymesh_002.from_pydata([], [], [])
me_emptymesh_002.use_remesh_preserve_volume = False
me_emptymesh_002.use_remesh_preserve_attributes = False
me_emptymesh_002.use_mirror_vertex_groups = False
me_emptymesh_002.update()
me_mesh_005 = bpy.data.meshes.new('Mesh.005')
me_mesh_005.from_pydata([(1.158, -0.8113, 1.798), (1.158, -2.233, 0.6981), (1.158, -2.233, -0.6691), (1.158, 2.107e-05, -1.774), (1.158, -0.8101, -1.774), (1.158, 0.8113, 1.798), (1.158, 2.233, 0.6981), (1.158, 0.8101, -1.774), (1.778, -2.696, 0.9251), (1.778, -0.9781, 2.286), (1.158, -0.9779, 2.286), (1.158, -2.696, 0.9251), (1.158, -2.696, -0.8957), (1.158, -0.9771, -2.261), (1.778, -2.696, -0.8957), (1.158, 2.107e-05, -2.289), (1.778, -0.9771, -2.261), (1.778, 2.696, 0.9251), (1.778, 2.696, -0.8957), (1.158, 2.696, -0.8957), (1.158, 0.9771, -2.261), (1.778, 2.055e-05, -2.289), (1.158, 2.081e-05, 1.798), (1.158, 0.9779, 2.286), (1.158, 2.696, 0.9251), (1.158, 2.233, -0.6691), (1.778, -0.8113, 1.798), (1.778, -2.233, 0.6981), (1.778, -0.8101, -1.774), (1.778, 2.055e-05, -1.774), (1.778, 0.9771, -2.261), (1.778, 2.233, 0.6981), (1.778, 2.028e-05, 2.287), (1.778, -2.233, -0.6691), (1.778, 0.8113, 1.798), (1.778, 2.055e-05, 1.798), (1.778, 2.233, -0.6691), (1.778, 0.8101, -1.774), (1.778, 0.9779, 2.286), (1.158, 2.081e-05, 2.286), (-1.536, 2.081e-05, 2.286), (-0.9152, 0.9779, 2.286), (-0.9152, 0.8101, -1.774), (-0.9152, 2.233, -0.6691), (-0.9152, 2.055e-05, 1.798), (-0.9152, 0.8113, 1.798), (-0.9152, -2.233, -0.6691), (-0.9152, 2.028e-05, 2.287), (-0.9152, 2.233, 0.6981), (-0.9152, 0.9771, -2.261), (-0.9152, 2.055e-05, -1.774), (-0.9152, -0.8101, -1.774), (-0.9152, -2.233, 0.6981), (-0.9152, -0.8113, 1.798), (-1.536, 2.233, -0.6691), (-1.536, 2.696, 0.9251), (-1.536, 0.9779, 2.286), (-1.536, 2.081e-05, 1.798), (-0.9152, 2.055e-05, -2.289), (-1.536, 0.9771, -2.261), (-1.536, 2.696, -0.8957), (-0.9152, 2.696, -0.8957), (-0.9152, 2.696, 0.9251), (-0.9152, -0.9771, -2.261), (-1.536, 2.107e-05, -2.289), (-0.9152, -2.696, -0.8957), (-1.536, -0.9771, -2.261), (-1.536, -2.696, -0.8957), (-1.536, -2.696, 0.9251), (-1.536, -0.9779, 2.286), (-0.9152, -0.9781, 2.286), (-0.9152, -2.696, 0.9251), (-1.536, 0.8101, -1.774), (-1.536, 2.233, 0.6981), (-1.536, 0.8113, 1.798), (-1.536, -0.8101, -1.774), (-1.536, 2.107e-05, -1.774), (-1.536, -2.233, -0.6691), (-1.536, -2.233, 0.6981), (-1.536, -0.8113, 1.798)], [], [(11, 8, 9), (9, 10, 11), (12, 14, 8), (8, 11, 12), (13, 16, 14), (14, 12, 13), (15, 21, 16), (16, 13, 15), (23, 38, 17), (17, 24, 23), (24, 17, 18), (18, 19, 24), (19, 18, 30), (30, 20, 19), (20, 30, 21), (21, 15, 20), (1, 11, 10), (10, 0, 1), (0, 10, 39), (22, 0, 39), (22, 39, 23), (23, 5, 22), (5, 23, 24), (24, 6, 5), (6, 24, 19), (19, 25, 6), (25, 19, 20), (20, 7, 25), (7, 20, 15), (15, 3, 7), (3, 15, 13), (13, 4, 3), (4, 13, 12), (12, 2, 4), (2, 12, 11), (11, 1, 2), (26, 9, 8), (8, 27, 26), (27, 8, 14), (14, 33, 27), (33, 14, 16), (16, 28, 33), (28, 16, 21), (21, 29, 28), (29, 21, 30), (30, 37, 29), (37, 30, 18), (18, 36, 37), (36, 18, 17), (17, 31, 36), (31, 17, 38), (38, 34, 31), (34, 38, 32), (32, 35, 34), (35, 32, 9), (9, 26, 35), (38, 23, 39), (39, 32, 38), (9, 32, 39), (39, 10, 9), (40, 69, 70), (70, 47, 40), (40, 47, 41), (41, 56, 40), (70, 53, 44), (44, 47, 70), (47, 44, 45), (45, 41, 47), (41, 45, 48), (48, 62, 41), (62, 48, 43), (43, 61, 62), (61, 43, 42), (42, 49, 61), (49, 42, 50), (50, 58, 49), (58, 50, 51), (51, 63, 58), (63, 51, 46), (46, 65, 63), (65, 46, 52), (52, 71, 65), (71, 52, 53), (53, 70, 71), (68, 78, 77), (77, 67, 68), (67, 77, 75), (75, 66, 67), (66, 75, 76), (76, 64, 66), (64, 76, 72), (72, 59, 64), (59, 72, 54), (54, 60, 59), (60, 54, 73), (73, 55, 60), (55, 73, 74), (74, 56, 55), (56, 74, 57), (57, 40, 56), (40, 57, 79), (79, 69, 40), (69, 79, 78), (78, 68, 69), (58, 64, 59), (59, 49, 58), (49, 59, 60), (60, 61, 49), (61, 60, 55), (55, 62, 61), (62, 55, 56), (56, 41, 62), (63, 66, 64), (64, 58, 63), (65, 67, 66), (66, 63, 65), (71, 68, 67), (67, 65, 71), (70, 69, 68), (68, 71, 70)])
me_mesh_005.materials.append(None)
me_mesh_005.use_remesh_preserve_volume = False
me_mesh_005.use_remesh_preserve_attributes = False
me_mesh_005.use_mirror_vertex_groups = False
me_mesh_005.update()
me_plane = bpy.data.meshes.new('Plane')
me_plane.from_pydata([(-13.39, 6.613, -1.237), (-13.39, -6.917, -1.237), (-14.36, -6.699, -1.484), (-14.36, 6.395, -1.484), (-13.48, 6.613, -0.8994), (-13.48, -6.917, -0.8994), (-14.45, -6.699, -1.15), (-14.45, 6.395, -1.15), (-16.45, 5.741, -1.808), (-16.45, -6.044, -1.808), (-15.48, -6.241, -1.558), (-15.48, 5.937, -1.558), (-16.36, 5.741, -2.142), (-16.36, -6.044, -2.142), (-15.39, -6.241, -1.895), (-15.39, 5.937, -1.895), (-17.44, 5.328, -2.548), (-17.44, -5.632, -2.548), (-18.32, -5.455, -2.77), (-18.32, 5.151, -2.77), (-17.52, 5.328, -2.244), (-17.52, -5.632, -2.244), (-18.39, -5.455, -2.469), (-18.39, 5.151, -2.469), (-20.35, 4.621, -3.189), (-20.35, -4.925, -3.189), (-19.56, -5.084, -2.986), (-19.56, 4.78, -2.986), (-20.28, 4.621, -3.46), (-20.28, -4.925, -3.46), (-19.49, -5.084, -3.26), (-19.49, 4.78, -3.26), (-21.53, 4.287, -3.961), (-21.53, -4.591, -3.961), (-22.24, -4.448, -4.141), (-22.24, 4.144, -4.141), (-21.6, 4.287, -3.715), (-21.6, -4.591, -3.715), (-22.3, -4.448, -3.897), (-22.3, 4.144, -3.897), (5.041, 5.338, 0.2867), (5.041, -5.338, 0.2867), (-9.959, -7.5, 0.2867), (-9.959, 7.5, 0.2867), (9.959, 1.661, 0.2867), (9.959, -1.661, 0.2867), (2.899, -2.235e-07, 0.2867), (2.899, -2.235e-07, -0.2867), (9.959, -1.661, -0.2867), (9.959, 1.661, -0.2867), (-9.959, 7.5, -0.2867), (-9.959, -7.5, -0.2867), (5.041, -5.338, -0.2867), (5.041, 5.338, -0.2867)], [], [(0, 1, 2, 3), (4, 7, 6, 5), (0, 4, 5, 1), (1, 5, 6, 2), (2, 6, 7, 3), (4, 0, 3, 7), (11, 15, 12, 8), (13, 9, 8, 12), (14, 10, 9, 13), (15, 11, 10, 14), (11, 8, 9, 10), (15, 14, 13, 12), (16, 17, 18, 19), (20, 23, 22, 21), (16, 20, 21, 17), (17, 21, 22, 18), (18, 22, 23, 19), (20, 16, 19, 23), (27, 31, 28, 24), (29, 25, 24, 28), (30, 26, 25, 29), (31, 27, 26, 30), (27, 24, 25, 26), (31, 30, 29, 28), (32, 33, 34, 35), (36, 39, 38, 37), (32, 36, 37, 33), (33, 37, 38, 34), (34, 38, 39, 35), (36, 32, 35, 39), (40, 41, 45, 44), (41, 40, 46), (46, 40, 43), (46, 42, 41), (46, 43, 50, 47), (42, 46, 47, 51), (40, 44, 49, 53), (44, 45, 48, 49), (45, 41, 52, 48), (43, 40, 53, 50), (41, 42, 51, 52), (48, 52, 53, 49), (53, 52, 47), (53, 47, 50), (52, 51, 47)])
me_plane.use_remesh_preserve_volume = False
me_plane.use_remesh_preserve_attributes = False
me_plane.use_mirror_vertex_groups = False
me_plane.update()

# ---- objects
ob_emptymesh = bpy.data.objects.new('EmptyMesh', me_emptymesh)
ob_base = bpy.data.objects.new('Base', me_mesh_001)
ob_gunbarrel0 = bpy.data.objects.new('GunBarrel0', me_mesh_002)
ob_emitter0 = bpy.data.objects.new('Emitter0', me_emptymesh_001)
ob_color0 = bpy.data.objects.new('Color0', me_mesh_004)
ob_gunbarrel1 = bpy.data.objects.new('Gunbarrel1', me_mesh_003)
ob_emitter1 = bpy.data.objects.new('Emitter1', me_emptymesh_002)
ob_color1 = bpy.data.objects.new('Color1', me_mesh_005)
ob_color = bpy.data.objects.new('Color', me_plane)

# ---- transforms, parenting, visibility, modifiers, constraints
ob_emptymesh.location = (0.0, 0.0, 0.002419)
ob_emptymesh.lock_rotations_4d = False
ob_emptymesh.empty_display_type = 'ARROWS'
ob_emptymesh.lineart.crease_threshold = 0.0
ob_base.parent = ob_emptymesh
ob_base.matrix_parent_inverse = Matrix(((1.0, 0.0, 0.0, 0.0), (0.0, 1.0, 0.0, 0.0), (0.0, 0.0, 1.0, -0.002419), (0.0, 0.0, 0.0, 1.0)))
ob_base.location = (0.0, 0.0, 1.428)
ob_base.lock_rotations_4d = False
ob_base.empty_display_type = 'ARROWS'
ob_base.lineart.crease_threshold = 0.0
ob_gunbarrel0.parent = ob_base
ob_gunbarrel0.matrix_parent_inverse = Matrix(((1.0, 0.0, 0.0, -0.0), (0.0, 1.0, 0.0, -0.0), (0.0, 0.0, 1.0, -1.428), (0.0, 0.0, 0.0, 1.0)))
ob_gunbarrel0.location = (44.53, -3.565, 5.28)
ob_gunbarrel0.lock_rotations_4d = False
ob_gunbarrel0.empty_display_type = 'ARROWS'
ob_gunbarrel0.lineart.crease_threshold = 0.0
ob_emitter0.parent = ob_gunbarrel0
ob_emitter0.matrix_parent_inverse = Matrix(((1.0, 0.0, 0.0, -44.53), (0.0, 1.0, 0.0, 3.565), (0.0, 0.0, 1.0, -5.28), (0.0, 0.0, 0.0, 1.0)))
ob_emitter0.location = (57.89, -3.565, 5.28)
ob_emitter0.lock_rotations_4d = False
ob_emitter0.empty_display_type = 'ARROWS'
ob_emitter0.lineart.crease_threshold = 0.0
ob_color0.parent = ob_gunbarrel0
ob_color0.matrix_parent_inverse = Matrix(((1.0, 0.0, 0.0, -44.53), (0.0, 1.0, 0.0, 3.565), (0.0, 0.0, 1.0, -5.28), (0.0, 0.0, 0.0, 1.0)))
ob_color0.location = (57.89, -3.565, 5.28)
ob_color0.lock_rotations_4d = False
ob_color0.empty_display_type = 'ARROWS'
ob_color0.lineart.crease_threshold = 0.0
ob_gunbarrel1.parent = ob_base
ob_gunbarrel1.matrix_parent_inverse = Matrix(((1.0, 0.0, 0.0, -0.0), (0.0, 1.0, 0.0, -0.0), (0.0, 0.0, 1.0, -1.428), (0.0, 0.0, 0.0, 1.0)))
ob_gunbarrel1.location = (44.53, 3.565, 5.28)
ob_gunbarrel1.lock_rotations_4d = False
ob_gunbarrel1.empty_display_type = 'ARROWS'
ob_gunbarrel1.lineart.crease_threshold = 0.0
ob_emitter1.parent = ob_gunbarrel1
ob_emitter1.matrix_parent_inverse = Matrix(((1.0, 0.0, 0.0, -44.53), (0.0, 1.0, 0.0, -3.565), (0.0, 0.0, 1.0, -5.28), (0.0, 0.0, 0.0, 1.0)))
ob_emitter1.location = (57.89, 3.565, 5.28)
ob_emitter1.lock_rotations_4d = False
ob_emitter1.empty_display_type = 'ARROWS'
ob_emitter1.lineart.crease_threshold = 0.0
ob_color1.parent = ob_gunbarrel1
ob_color1.matrix_parent_inverse = Matrix(((1.0, 0.0, 0.0, -44.53), (0.0, 1.0, 0.0, -3.565), (0.0, 0.0, 1.0, -5.28), (0.0, 0.0, 0.0, 1.0)))
ob_color1.location = (57.89, 3.565, 5.28)
ob_color1.lock_rotations_4d = False
ob_color1.empty_display_type = 'ARROWS'
ob_color1.lineart.crease_threshold = 0.0
ob_color.parent = ob_base
ob_color.matrix_parent_inverse = Matrix(((1.0, 0.0, 0.0, -0.0), (0.0, 1.0, 0.0, -0.0), (0.0, 0.0, 1.0, -1.428), (0.0, 0.0, 0.0, 1.0)))
ob_color.location = (4.533, 0.0, 12.7)
ob_color.lock_rotations_4d = False
ob_color.empty_display_type = 'ARROWS'
ob_color.lineart.crease_threshold = 0.0

# ---- collection membership
col_collection_1.objects.link(ob_emptymesh)
col_collection_1.objects.link(ob_base)
col_collection_1.objects.link(ob_gunbarrel0)
col_collection_1.objects.link(ob_emitter0)
col_collection_1.objects.link(ob_color0)
col_collection_1.objects.link(ob_gunbarrel1)
col_collection_1.objects.link(ob_emitter1)
col_collection_1.objects.link(ob_color1)
col_collection_1.objects.link(ob_color)

# ---- scene / render settings (as saved in the file)
scene.frame_start = 1; scene.frame_end = 250; scene.frame_set(1)
scene.render.engine = 'BLENDER_EEVEE_NEXT'
scene.render.image_settings.file_format = 'JPEG'
scene.render.image_settings.color_mode = 'RGB'
scene.render.image_settings.compression = 90
scene.render.resolution_x = 800
scene.render.resolution_y = 600
scene.render.pixel_aspect_x = 100.0
scene.render.pixel_aspect_y = 100.0
scene.render.fps = 25
scene.render.dither_intensity = 0.0
scene.render.use_compositing = False
scene.render.use_sequencer = False
scene.render.bake_margin = 2
scene.render.bake_bias = 0.0
scene.render.use_stamp_time = False
scene.render.use_stamp_date = False
scene.render.use_stamp_frame = False
scene.render.use_stamp_camera = False
scene.render.use_stamp_scene = False
scene.render.use_stamp_filename = False
scene.render.use_stamp_render_time = False
scene.render.stamp_font_size = 0
scene.cycles.use_denoising = False
scene.cycles.samples = 10
scene.cycles.sampling_pattern = 'TABULATED_SOBOL'
scene.cycles.light_sampling_threshold = 0.0
scene.cycles.use_adaptive_sampling = False
scene.cycles.use_light_tree = False
scene.cycles.blur_glossy = 0.0
scene.cycles.volume_bounces = 1
scene.cycles.pixel_filter_type = 'GAUSSIAN'
scene.cycles.sample_clamp_indirect = 0.0
scene.view_settings.view_transform = 'Raw'
bpy.context.view_layer.update()

# ---- added for rendering (the .blend has no active camera): camera
cam_auto = bpy.data.cameras.new('AutoCamera')
cam_auto.lens = 50.0
cam_auto.sensor_width = 36.0
cam_auto.clip_end = 1415.89
ob_auto_camera = bpy.data.objects.new('AutoCamera', cam_auto)
scene.collection.objects.link(ob_auto_camera)
ob_auto_camera.location = (100.686, -96.8135, 71.0349)
ob_auto_camera.rotation_euler = (1.09748, -7.21219e-08, 0.694738)
scene.camera = ob_auto_camera
bpy.context.view_layer.update()
